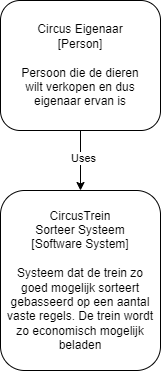

The diagram above was exported from draw.io. Its source (the exported page's mxGraphModel, read from the mxfile embedded in the PNG):
<mxGraphModel dx="1290" dy="621" grid="1" gridSize="10" guides="1" tooltips="1" connect="1" arrows="1" fold="1" page="1" pageScale="1" pageWidth="1169" pageHeight="827" math="0" shadow="0">
  <root>
    <mxCell id="0" />
    <mxCell id="1" parent="0" />
    <mxCell id="aCge9zt8Py5w39OF1Fzl-1" value="Circus Eigenaar&lt;br&gt;[Person]&lt;br&gt;&lt;br&gt;Persoon die de dieren&lt;br&gt;wilt verkopen en dus&lt;br&gt;eigenaar ervan is" style="rounded=1;whiteSpace=wrap;html=1;" vertex="1" parent="1">
      <mxGeometry x="490" y="170" width="160" height="130" as="geometry" />
    </mxCell>
    <mxCell id="aCge9zt8Py5w39OF1Fzl-2" value="CircusTrein &lt;br&gt;Sorteer Systeem&lt;br&gt;[Software System]&lt;br&gt;&lt;br&gt;Systeem dat de trein zo &lt;br&gt;goed mogelijk sorteert &lt;br&gt;gebasseerd op een aantal vaste regels. De trein wordt zo economisch mogelijk beladen" style="rounded=1;whiteSpace=wrap;html=1;" vertex="1" parent="1">
      <mxGeometry x="490" y="360" width="160" height="180" as="geometry" />
    </mxCell>
    <mxCell id="aCge9zt8Py5w39OF1Fzl-3" value="" style="endArrow=classic;html=1;rounded=0;exitX=0.5;exitY=1;exitDx=0;exitDy=0;entryX=0.5;entryY=0;entryDx=0;entryDy=0;" edge="1" parent="1" source="aCge9zt8Py5w39OF1Fzl-1" target="aCge9zt8Py5w39OF1Fzl-2">
      <mxGeometry width="50" height="50" relative="1" as="geometry">
        <mxPoint x="630" y="350" as="sourcePoint" />
        <mxPoint x="680" y="300" as="targetPoint" />
      </mxGeometry>
    </mxCell>
    <mxCell id="aCge9zt8Py5w39OF1Fzl-4" value="Uses" style="edgeLabel;html=1;align=center;verticalAlign=middle;resizable=0;points=[];" vertex="1" connectable="0" parent="aCge9zt8Py5w39OF1Fzl-3">
      <mxGeometry x="-0.1086" y="2" relative="1" as="geometry">
        <mxPoint as="offset" />
      </mxGeometry>
    </mxCell>
  </root>
</mxGraphModel>